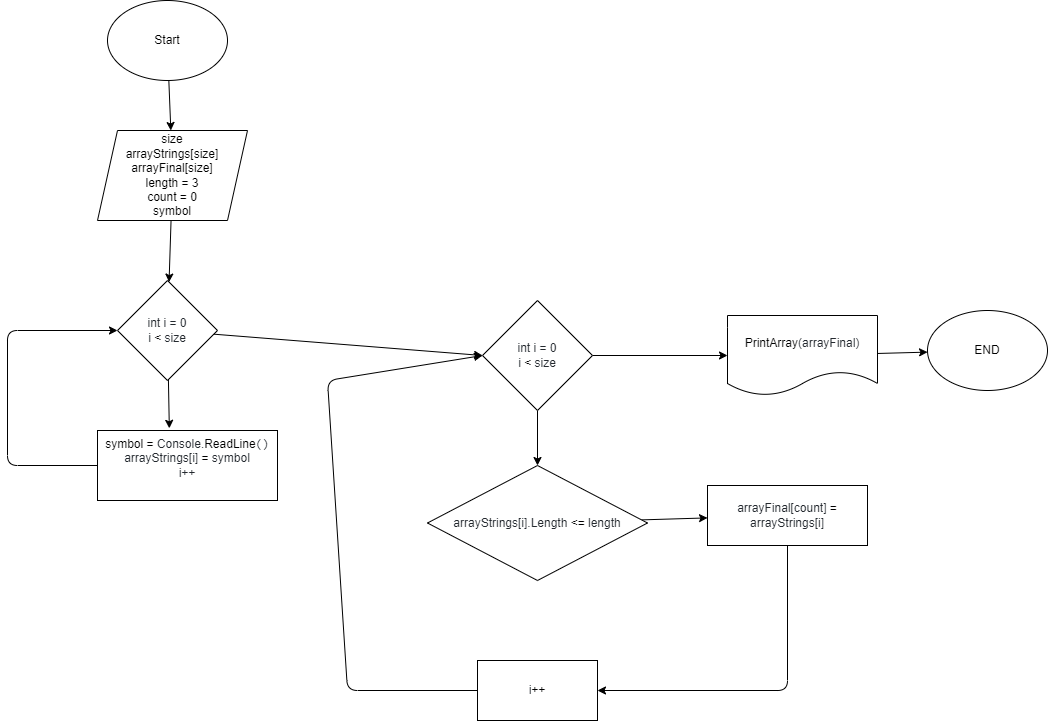

The diagram above was exported from draw.io. Its source (the exported page's mxGraphModel, read from the mxfile embedded in the PNG):
<mxGraphModel dx="923" dy="629" grid="1" gridSize="10" guides="1" tooltips="1" connect="1" arrows="1" fold="1" page="1" pageScale="1" pageWidth="827" pageHeight="1169" math="0" shadow="0">
  <root>
    <mxCell id="0" />
    <mxCell id="1" parent="0" />
    <mxCell id="10" value="" style="edgeStyle=none;html=1;" edge="1" parent="1" source="2" target="3">
      <mxGeometry relative="1" as="geometry" />
    </mxCell>
    <mxCell id="2" value="Start" style="ellipse;whiteSpace=wrap;html=1;" vertex="1" parent="1">
      <mxGeometry x="120" y="40" width="120" height="80" as="geometry" />
    </mxCell>
    <mxCell id="11" value="" style="edgeStyle=none;html=1;" edge="1" parent="1" source="3" target="4">
      <mxGeometry relative="1" as="geometry" />
    </mxCell>
    <mxCell id="3" value="size&lt;br&gt;arrayStrings[size]&lt;br&gt;arrayFinal[size]&lt;br&gt;length = 3&lt;br&gt;count = 0&lt;br&gt;symbol" style="shape=parallelogram;perimeter=parallelogramPerimeter;whiteSpace=wrap;html=1;fixedSize=1;" vertex="1" parent="1">
      <mxGeometry x="110" y="170" width="150" height="90" as="geometry" />
    </mxCell>
    <mxCell id="12" value="" style="edgeStyle=none;html=1;entryX=0.399;entryY=-0.031;entryDx=0;entryDy=0;entryPerimeter=0;" edge="1" parent="1" source="4" target="5">
      <mxGeometry relative="1" as="geometry" />
    </mxCell>
    <mxCell id="13" style="edgeStyle=none;html=1;entryX=0;entryY=0.5;entryDx=0;entryDy=0;" edge="1" parent="1" source="4" target="6">
      <mxGeometry relative="1" as="geometry" />
    </mxCell>
    <mxCell id="4" value="&lt;span class=&quot;pl-smi&quot; style=&quot;box-sizing: border-box ; color: rgb(36 , 41 , 47) ; font-family: , , &amp;#34;sf mono&amp;#34; , &amp;#34;menlo&amp;#34; , &amp;#34;consolas&amp;#34; , &amp;#34;liberation mono&amp;#34; , monospace ; background-color: rgb(255 , 255 , 255)&quot;&gt;&lt;span class=&quot;pl-k&quot; style=&quot;box-sizing: border-box ; font-family: , , &amp;#34;sf mono&amp;#34; , &amp;#34;menlo&amp;#34; , &amp;#34;consolas&amp;#34; , &amp;#34;liberation mono&amp;#34; , monospace&quot;&gt;int&lt;/span&gt;&lt;span style=&quot;font-family: , , &amp;#34;sf mono&amp;#34; , &amp;#34;menlo&amp;#34; , &amp;#34;consolas&amp;#34; , &amp;#34;liberation mono&amp;#34; , monospace&quot;&gt; &lt;/span&gt;&lt;span class=&quot;pl-en&quot; style=&quot;box-sizing: border-box ; font-family: , , &amp;#34;sf mono&amp;#34; , &amp;#34;menlo&amp;#34; , &amp;#34;consolas&amp;#34; , &amp;#34;liberation mono&amp;#34; , monospace&quot;&gt;i&lt;/span&gt;&lt;span style=&quot;font-family: , , &amp;#34;sf mono&amp;#34; , &amp;#34;menlo&amp;#34; , &amp;#34;consolas&amp;#34; , &amp;#34;liberation mono&amp;#34; , monospace&quot;&gt; &lt;/span&gt;&lt;span class=&quot;pl-k&quot; style=&quot;box-sizing: border-box ; font-family: , , &amp;#34;sf mono&amp;#34; , &amp;#34;menlo&amp;#34; , &amp;#34;consolas&amp;#34; , &amp;#34;liberation mono&amp;#34; , monospace&quot;&gt;=&lt;/span&gt;&lt;span style=&quot;font-family: , , &amp;#34;sf mono&amp;#34; , &amp;#34;menlo&amp;#34; , &amp;#34;consolas&amp;#34; , &amp;#34;liberation mono&amp;#34; , monospace&quot;&gt; &lt;/span&gt;&lt;span class=&quot;pl-c1&quot; style=&quot;box-sizing: border-box ; font-family: , , &amp;#34;sf mono&amp;#34; , &amp;#34;menlo&amp;#34; , &amp;#34;consolas&amp;#34; , &amp;#34;liberation mono&amp;#34; , monospace&quot;&gt;0&lt;br&gt;&lt;/span&gt;i&lt;/span&gt;&lt;span style=&quot;color: rgb(36 , 41 , 47) ; font-family: , , &amp;#34;sf mono&amp;#34; , &amp;#34;menlo&amp;#34; , &amp;#34;consolas&amp;#34; , &amp;#34;liberation mono&amp;#34; , monospace ; background-color: rgb(255 , 255 , 255)&quot;&gt; &lt;/span&gt;&lt;span class=&quot;pl-k&quot; style=&quot;box-sizing: border-box ; font-family: , , &amp;#34;sf mono&amp;#34; , &amp;#34;menlo&amp;#34; , &amp;#34;consolas&amp;#34; , &amp;#34;liberation mono&amp;#34; , monospace ; background-color: rgb(255 , 255 , 255)&quot;&gt;&amp;lt;&lt;/span&gt;&lt;span style=&quot;color: rgb(36 , 41 , 47) ; font-family: , , &amp;#34;sf mono&amp;#34; , &amp;#34;menlo&amp;#34; , &amp;#34;consolas&amp;#34; , &amp;#34;liberation mono&amp;#34; , monospace ; background-color: rgb(255 , 255 , 255)&quot;&gt; &lt;/span&gt;&lt;span class=&quot;pl-smi&quot; style=&quot;box-sizing: border-box ; color: rgb(36 , 41 , 47) ; font-family: , , &amp;#34;sf mono&amp;#34; , &amp;#34;menlo&amp;#34; , &amp;#34;consolas&amp;#34; , &amp;#34;liberation mono&amp;#34; , monospace ; background-color: rgb(255 , 255 , 255)&quot;&gt;size&lt;/span&gt;" style="rhombus;whiteSpace=wrap;html=1;" vertex="1" parent="1">
      <mxGeometry x="130" y="320" width="100" height="100" as="geometry" />
    </mxCell>
    <mxCell id="15" style="edgeStyle=none;html=1;entryX=0;entryY=0.5;entryDx=0;entryDy=0;exitX=0;exitY=0.5;exitDx=0;exitDy=0;" edge="1" parent="1" source="5" target="4">
      <mxGeometry relative="1" as="geometry">
        <Array as="points">
          <mxPoint x="20" y="505" />
          <mxPoint x="20" y="370" />
        </Array>
      </mxGeometry>
    </mxCell>
    <mxCell id="5" value="&lt;span class=&quot;pl-en&quot; style=&quot;box-sizing: border-box ; font-family: , , &amp;#34;sf mono&amp;#34; , &amp;#34;menlo&amp;#34; , &amp;#34;consolas&amp;#34; , &amp;#34;liberation mono&amp;#34; , monospace ; background-color: rgb(255 , 255 , 255)&quot;&gt;symbol&lt;/span&gt;&lt;span style=&quot;color: rgb(36 , 41 , 47) ; font-family: , , &amp;#34;sf mono&amp;#34; , &amp;#34;menlo&amp;#34; , &amp;#34;consolas&amp;#34; , &amp;#34;liberation mono&amp;#34; , monospace ; background-color: rgb(255 , 255 , 255)&quot;&gt; &lt;/span&gt;&lt;span class=&quot;pl-k&quot; style=&quot;box-sizing: border-box ; font-family: , , &amp;#34;sf mono&amp;#34; , &amp;#34;menlo&amp;#34; , &amp;#34;consolas&amp;#34; , &amp;#34;liberation mono&amp;#34; , monospace ; background-color: rgb(255 , 255 , 255)&quot;&gt;=&lt;/span&gt;&lt;span style=&quot;color: rgb(36 , 41 , 47) ; font-family: , , &amp;#34;sf mono&amp;#34; , &amp;#34;menlo&amp;#34; , &amp;#34;consolas&amp;#34; , &amp;#34;liberation mono&amp;#34; , monospace ; background-color: rgb(255 , 255 , 255)&quot;&gt; &lt;/span&gt;&lt;span class=&quot;pl-smi&quot; style=&quot;box-sizing: border-box ; color: rgb(36 , 41 , 47) ; font-family: , , &amp;#34;sf mono&amp;#34; , &amp;#34;menlo&amp;#34; , &amp;#34;consolas&amp;#34; , &amp;#34;liberation mono&amp;#34; , monospace ; background-color: rgb(255 , 255 , 255)&quot;&gt;Console&lt;/span&gt;&lt;span style=&quot;color: rgb(36 , 41 , 47) ; font-family: , , &amp;#34;sf mono&amp;#34; , &amp;#34;menlo&amp;#34; , &amp;#34;consolas&amp;#34; , &amp;#34;liberation mono&amp;#34; , monospace ; background-color: rgb(255 , 255 , 255)&quot;&gt;.&lt;/span&gt;&lt;span class=&quot;pl-en&quot; style=&quot;box-sizing: border-box ; font-family: , , &amp;#34;sf mono&amp;#34; , &amp;#34;menlo&amp;#34; , &amp;#34;consolas&amp;#34; , &amp;#34;liberation mono&amp;#34; , monospace ; background-color: rgb(255 , 255 , 255)&quot;&gt;ReadLine&lt;/span&gt;&lt;span style=&quot;color: rgb(36 , 41 , 47)&quot;&gt;&lt;font face=&quot;ui-monospace, SFMono-Regular, SF Mono, Menlo, Consolas, Liberation Mono, monospace&quot;&gt;&lt;span style=&quot;background-color: rgb(255 , 255 , 255)&quot;&gt;()&lt;/span&gt;&lt;/font&gt;&lt;br&gt;&lt;/span&gt;&lt;span class=&quot;pl-smi&quot; style=&quot;box-sizing: border-box ; color: rgb(36 , 41 , 47) ; font-family: , , &amp;#34;sf mono&amp;#34; , &amp;#34;menlo&amp;#34; , &amp;#34;consolas&amp;#34; , &amp;#34;liberation mono&amp;#34; , monospace ; background-color: rgb(255 , 255 , 255)&quot;&gt;arrayStrings&lt;/span&gt;&lt;span style=&quot;color: rgb(36 , 41 , 47) ; font-family: , , &amp;#34;sf mono&amp;#34; , &amp;#34;menlo&amp;#34; , &amp;#34;consolas&amp;#34; , &amp;#34;liberation mono&amp;#34; , monospace ; background-color: rgb(255 , 255 , 255)&quot;&gt;[&lt;/span&gt;&lt;span class=&quot;pl-smi&quot; style=&quot;box-sizing: border-box ; color: rgb(36 , 41 , 47) ; font-family: , , &amp;#34;sf mono&amp;#34; , &amp;#34;menlo&amp;#34; , &amp;#34;consolas&amp;#34; , &amp;#34;liberation mono&amp;#34; , monospace ; background-color: rgb(255 , 255 , 255)&quot;&gt;i&lt;/span&gt;&lt;span style=&quot;color: rgb(36 , 41 , 47) ; font-family: , , &amp;#34;sf mono&amp;#34; , &amp;#34;menlo&amp;#34; , &amp;#34;consolas&amp;#34; , &amp;#34;liberation mono&amp;#34; , monospace ; background-color: rgb(255 , 255 , 255)&quot;&gt;] &lt;/span&gt;&lt;span class=&quot;pl-k&quot; style=&quot;box-sizing: border-box ; font-family: , , &amp;#34;sf mono&amp;#34; , &amp;#34;menlo&amp;#34; , &amp;#34;consolas&amp;#34; , &amp;#34;liberation mono&amp;#34; , monospace ; background-color: rgb(255 , 255 , 255)&quot;&gt;=&lt;/span&gt;&lt;span style=&quot;color: rgb(36 , 41 , 47) ; font-family: , , &amp;#34;sf mono&amp;#34; , &amp;#34;menlo&amp;#34; , &amp;#34;consolas&amp;#34; , &amp;#34;liberation mono&amp;#34; , monospace ; background-color: rgb(255 , 255 , 255)&quot;&gt; &lt;/span&gt;&lt;span class=&quot;pl-smi&quot; style=&quot;box-sizing: border-box ; color: rgb(36 , 41 , 47) ; font-family: , , &amp;#34;sf mono&amp;#34; , &amp;#34;menlo&amp;#34; , &amp;#34;consolas&amp;#34; , &amp;#34;liberation mono&amp;#34; , monospace ; background-color: rgb(255 , 255 , 255)&quot;&gt;symbol&lt;br&gt;&lt;span class=&quot;pl-smi&quot; style=&quot;box-sizing: border-box&quot;&gt;i&lt;/span&gt;&lt;span class=&quot;pl-k&quot; style=&quot;box-sizing: border-box&quot;&gt;++&lt;/span&gt;&lt;br&gt;&lt;/span&gt;&lt;span style=&quot;color: rgb(36 , 41 , 47)&quot;&gt;&lt;font face=&quot;ui-monospace, SFMono-Regular, SF Mono, Menlo, Consolas, Liberation Mono, monospace&quot;&gt;&lt;span style=&quot;background-color: rgb(255 , 255 , 255)&quot;&gt;&lt;br&gt;&lt;/span&gt;&lt;/font&gt;&lt;/span&gt;" style="rounded=0;whiteSpace=wrap;html=1;" vertex="1" parent="1">
      <mxGeometry x="110" y="470" width="180" height="70" as="geometry" />
    </mxCell>
    <mxCell id="14" value="" style="edgeStyle=none;html=1;" edge="1" parent="1" source="6" target="7">
      <mxGeometry relative="1" as="geometry" />
    </mxCell>
    <mxCell id="20" style="edgeStyle=none;html=1;" edge="1" parent="1" source="6" target="19">
      <mxGeometry relative="1" as="geometry" />
    </mxCell>
    <mxCell id="6" value="&lt;span class=&quot;pl-smi&quot; style=&quot;box-sizing: border-box ; color: rgb(36 , 41 , 47) ; font-family: , , &amp;#34;sf mono&amp;#34; , &amp;#34;menlo&amp;#34; , &amp;#34;consolas&amp;#34; , &amp;#34;liberation mono&amp;#34; , monospace ; background-color: rgb(255 , 255 , 255)&quot;&gt;&lt;span class=&quot;pl-k&quot; style=&quot;box-sizing: border-box ; font-family: , , &amp;#34;sf mono&amp;#34; , &amp;#34;menlo&amp;#34; , &amp;#34;consolas&amp;#34; , &amp;#34;liberation mono&amp;#34; , monospace&quot;&gt;int&lt;/span&gt;&lt;span style=&quot;font-family: , , &amp;#34;sf mono&amp;#34; , &amp;#34;menlo&amp;#34; , &amp;#34;consolas&amp;#34; , &amp;#34;liberation mono&amp;#34; , monospace&quot;&gt; &lt;/span&gt;&lt;span class=&quot;pl-en&quot; style=&quot;box-sizing: border-box ; font-family: , , &amp;#34;sf mono&amp;#34; , &amp;#34;menlo&amp;#34; , &amp;#34;consolas&amp;#34; , &amp;#34;liberation mono&amp;#34; , monospace&quot;&gt;i&lt;/span&gt;&lt;span style=&quot;font-family: , , &amp;#34;sf mono&amp;#34; , &amp;#34;menlo&amp;#34; , &amp;#34;consolas&amp;#34; , &amp;#34;liberation mono&amp;#34; , monospace&quot;&gt; &lt;/span&gt;&lt;span class=&quot;pl-k&quot; style=&quot;box-sizing: border-box ; font-family: , , &amp;#34;sf mono&amp;#34; , &amp;#34;menlo&amp;#34; , &amp;#34;consolas&amp;#34; , &amp;#34;liberation mono&amp;#34; , monospace&quot;&gt;=&lt;/span&gt;&lt;span style=&quot;font-family: , , &amp;#34;sf mono&amp;#34; , &amp;#34;menlo&amp;#34; , &amp;#34;consolas&amp;#34; , &amp;#34;liberation mono&amp;#34; , monospace&quot;&gt; &lt;/span&gt;&lt;span class=&quot;pl-c1&quot; style=&quot;box-sizing: border-box ; font-family: , , &amp;#34;sf mono&amp;#34; , &amp;#34;menlo&amp;#34; , &amp;#34;consolas&amp;#34; , &amp;#34;liberation mono&amp;#34; , monospace&quot;&gt;0&lt;br&gt;&lt;/span&gt;i&lt;/span&gt;&lt;span style=&quot;color: rgb(36 , 41 , 47) ; font-family: , , &amp;#34;sf mono&amp;#34; , &amp;#34;menlo&amp;#34; , &amp;#34;consolas&amp;#34; , &amp;#34;liberation mono&amp;#34; , monospace ; background-color: rgb(255 , 255 , 255)&quot;&gt; &lt;/span&gt;&lt;span class=&quot;pl-k&quot; style=&quot;box-sizing: border-box ; font-family: , , &amp;#34;sf mono&amp;#34; , &amp;#34;menlo&amp;#34; , &amp;#34;consolas&amp;#34; , &amp;#34;liberation mono&amp;#34; , monospace ; background-color: rgb(255 , 255 , 255)&quot;&gt;&amp;lt;&lt;/span&gt;&lt;span style=&quot;color: rgb(36 , 41 , 47) ; font-family: , , &amp;#34;sf mono&amp;#34; , &amp;#34;menlo&amp;#34; , &amp;#34;consolas&amp;#34; , &amp;#34;liberation mono&amp;#34; , monospace ; background-color: rgb(255 , 255 , 255)&quot;&gt; &lt;/span&gt;&lt;span class=&quot;pl-smi&quot; style=&quot;box-sizing: border-box ; color: rgb(36 , 41 , 47) ; font-family: , , &amp;#34;sf mono&amp;#34; , &amp;#34;menlo&amp;#34; , &amp;#34;consolas&amp;#34; , &amp;#34;liberation mono&amp;#34; , monospace ; background-color: rgb(255 , 255 , 255)&quot;&gt;size&lt;/span&gt;" style="rhombus;whiteSpace=wrap;html=1;" vertex="1" parent="1">
      <mxGeometry x="495" y="340" width="110" height="110" as="geometry" />
    </mxCell>
    <mxCell id="16" value="" style="edgeStyle=none;html=1;" edge="1" parent="1" source="7" target="8">
      <mxGeometry relative="1" as="geometry" />
    </mxCell>
    <mxCell id="7" value="&lt;span class=&quot;pl-smi&quot; style=&quot;box-sizing: border-box ; color: rgb(36 , 41 , 47) ; font-family: , , &amp;#34;sf mono&amp;#34; , &amp;#34;menlo&amp;#34; , &amp;#34;consolas&amp;#34; , &amp;#34;liberation mono&amp;#34; , monospace ; background-color: rgb(255 , 255 , 255)&quot;&gt;arrayStrings&lt;/span&gt;&lt;span style=&quot;color: rgb(36 , 41 , 47) ; font-family: , , &amp;#34;sf mono&amp;#34; , &amp;#34;menlo&amp;#34; , &amp;#34;consolas&amp;#34; , &amp;#34;liberation mono&amp;#34; , monospace ; background-color: rgb(255 , 255 , 255)&quot;&gt;[&lt;/span&gt;&lt;span class=&quot;pl-smi&quot; style=&quot;box-sizing: border-box ; color: rgb(36 , 41 , 47) ; font-family: , , &amp;#34;sf mono&amp;#34; , &amp;#34;menlo&amp;#34; , &amp;#34;consolas&amp;#34; , &amp;#34;liberation mono&amp;#34; , monospace ; background-color: rgb(255 , 255 , 255)&quot;&gt;i&lt;/span&gt;&lt;span style=&quot;color: rgb(36 , 41 , 47) ; font-family: , , &amp;#34;sf mono&amp;#34; , &amp;#34;menlo&amp;#34; , &amp;#34;consolas&amp;#34; , &amp;#34;liberation mono&amp;#34; , monospace ; background-color: rgb(255 , 255 , 255)&quot;&gt;].&lt;/span&gt;&lt;span class=&quot;pl-smi&quot; style=&quot;box-sizing: border-box ; color: rgb(36 , 41 , 47) ; font-family: , , &amp;#34;sf mono&amp;#34; , &amp;#34;menlo&amp;#34; , &amp;#34;consolas&amp;#34; , &amp;#34;liberation mono&amp;#34; , monospace ; background-color: rgb(255 , 255 , 255)&quot;&gt;Length&lt;/span&gt;&lt;span style=&quot;color: rgb(36 , 41 , 47) ; font-family: , , &amp;#34;sf mono&amp;#34; , &amp;#34;menlo&amp;#34; , &amp;#34;consolas&amp;#34; , &amp;#34;liberation mono&amp;#34; , monospace ; background-color: rgb(255 , 255 , 255)&quot;&gt; &lt;/span&gt;&lt;span class=&quot;pl-k&quot; style=&quot;box-sizing: border-box ; font-family: , , &amp;#34;sf mono&amp;#34; , &amp;#34;menlo&amp;#34; , &amp;#34;consolas&amp;#34; , &amp;#34;liberation mono&amp;#34; , monospace ; background-color: rgb(255 , 255 , 255)&quot;&gt;&amp;lt;=&lt;/span&gt;&lt;span style=&quot;color: rgb(36 , 41 , 47) ; font-family: , , &amp;#34;sf mono&amp;#34; , &amp;#34;menlo&amp;#34; , &amp;#34;consolas&amp;#34; , &amp;#34;liberation mono&amp;#34; , monospace ; background-color: rgb(255 , 255 , 255)&quot;&gt; &lt;/span&gt;&lt;span class=&quot;pl-smi&quot; style=&quot;box-sizing: border-box ; color: rgb(36 , 41 , 47) ; font-family: , , &amp;#34;sf mono&amp;#34; , &amp;#34;menlo&amp;#34; , &amp;#34;consolas&amp;#34; , &amp;#34;liberation mono&amp;#34; , monospace ; background-color: rgb(255 , 255 , 255)&quot;&gt;length&lt;/span&gt;" style="rhombus;whiteSpace=wrap;html=1;" vertex="1" parent="1">
      <mxGeometry x="440" y="505" width="220" height="115" as="geometry" />
    </mxCell>
    <mxCell id="17" style="edgeStyle=none;html=1;entryX=1;entryY=0.5;entryDx=0;entryDy=0;" edge="1" parent="1" source="8" target="9">
      <mxGeometry relative="1" as="geometry">
        <Array as="points">
          <mxPoint x="800" y="730" />
        </Array>
      </mxGeometry>
    </mxCell>
    <mxCell id="8" value="&lt;span class=&quot;pl-smi&quot; style=&quot;box-sizing: border-box ; color: rgb(36 , 41 , 47) ; font-family: , , &amp;#34;sf mono&amp;#34; , &amp;#34;menlo&amp;#34; , &amp;#34;consolas&amp;#34; , &amp;#34;liberation mono&amp;#34; , monospace ; background-color: rgb(255 , 255 , 255)&quot;&gt;arrayFinal&lt;/span&gt;&lt;span style=&quot;color: rgb(36 , 41 , 47) ; font-family: , , &amp;#34;sf mono&amp;#34; , &amp;#34;menlo&amp;#34; , &amp;#34;consolas&amp;#34; , &amp;#34;liberation mono&amp;#34; , monospace ; background-color: rgb(255 , 255 , 255)&quot;&gt;[&lt;/span&gt;&lt;span class=&quot;pl-smi&quot; style=&quot;box-sizing: border-box ; color: rgb(36 , 41 , 47) ; font-family: , , &amp;#34;sf mono&amp;#34; , &amp;#34;menlo&amp;#34; , &amp;#34;consolas&amp;#34; , &amp;#34;liberation mono&amp;#34; , monospace ; background-color: rgb(255 , 255 , 255)&quot;&gt;count&lt;/span&gt;&lt;span style=&quot;color: rgb(36 , 41 , 47) ; font-family: , , &amp;#34;sf mono&amp;#34; , &amp;#34;menlo&amp;#34; , &amp;#34;consolas&amp;#34; , &amp;#34;liberation mono&amp;#34; , monospace ; background-color: rgb(255 , 255 , 255)&quot;&gt;] &lt;/span&gt;&lt;span class=&quot;pl-k&quot; style=&quot;box-sizing: border-box ; font-family: , , &amp;#34;sf mono&amp;#34; , &amp;#34;menlo&amp;#34; , &amp;#34;consolas&amp;#34; , &amp;#34;liberation mono&amp;#34; , monospace ; background-color: rgb(255 , 255 , 255)&quot;&gt;=&lt;/span&gt;&lt;span style=&quot;color: rgb(36 , 41 , 47) ; font-family: , , &amp;#34;sf mono&amp;#34; , &amp;#34;menlo&amp;#34; , &amp;#34;consolas&amp;#34; , &amp;#34;liberation mono&amp;#34; , monospace ; background-color: rgb(255 , 255 , 255)&quot;&gt; &lt;/span&gt;&lt;span class=&quot;pl-smi&quot; style=&quot;box-sizing: border-box ; color: rgb(36 , 41 , 47) ; font-family: , , &amp;#34;sf mono&amp;#34; , &amp;#34;menlo&amp;#34; , &amp;#34;consolas&amp;#34; , &amp;#34;liberation mono&amp;#34; , monospace ; background-color: rgb(255 , 255 , 255)&quot;&gt;arrayStrings&lt;/span&gt;&lt;span style=&quot;color: rgb(36 , 41 , 47) ; font-family: , , &amp;#34;sf mono&amp;#34; , &amp;#34;menlo&amp;#34; , &amp;#34;consolas&amp;#34; , &amp;#34;liberation mono&amp;#34; , monospace ; background-color: rgb(255 , 255 , 255)&quot;&gt;[&lt;/span&gt;&lt;span class=&quot;pl-smi&quot; style=&quot;box-sizing: border-box ; color: rgb(36 , 41 , 47) ; font-family: , , &amp;#34;sf mono&amp;#34; , &amp;#34;menlo&amp;#34; , &amp;#34;consolas&amp;#34; , &amp;#34;liberation mono&amp;#34; , monospace ; background-color: rgb(255 , 255 , 255)&quot;&gt;i&lt;/span&gt;&lt;span style=&quot;color: rgb(36 , 41 , 47) ; font-family: , , &amp;#34;sf mono&amp;#34; , &amp;#34;menlo&amp;#34; , &amp;#34;consolas&amp;#34; , &amp;#34;liberation mono&amp;#34; , monospace ; background-color: rgb(255 , 255 , 255)&quot;&gt;]&lt;/span&gt;" style="rounded=0;whiteSpace=wrap;html=1;" vertex="1" parent="1">
      <mxGeometry x="720" y="525" width="160" height="60" as="geometry" />
    </mxCell>
    <mxCell id="18" style="edgeStyle=none;html=1;entryX=0;entryY=0.5;entryDx=0;entryDy=0;exitX=0;exitY=0.5;exitDx=0;exitDy=0;" edge="1" parent="1" source="9" target="6">
      <mxGeometry relative="1" as="geometry">
        <Array as="points">
          <mxPoint x="360" y="730" />
          <mxPoint x="340" y="420" />
        </Array>
      </mxGeometry>
    </mxCell>
    <mxCell id="9" value="&lt;span class=&quot;pl-smi&quot; style=&quot;box-sizing: border-box ; color: rgb(36 , 41 , 47) ; font-family: , , &amp;#34;sf mono&amp;#34; , &amp;#34;menlo&amp;#34; , &amp;#34;consolas&amp;#34; , &amp;#34;liberation mono&amp;#34; , monospace ; background-color: rgb(255 , 255 , 255)&quot;&gt;i&lt;/span&gt;&lt;span class=&quot;pl-k&quot; style=&quot;box-sizing: border-box ; font-family: , , &amp;#34;sf mono&amp;#34; , &amp;#34;menlo&amp;#34; , &amp;#34;consolas&amp;#34; , &amp;#34;liberation mono&amp;#34; , monospace ; background-color: rgb(255 , 255 , 255)&quot;&gt;++&lt;/span&gt;" style="rounded=0;whiteSpace=wrap;html=1;" vertex="1" parent="1">
      <mxGeometry x="490" y="700" width="120" height="60" as="geometry" />
    </mxCell>
    <mxCell id="24" value="" style="edgeStyle=none;html=1;" edge="1" parent="1" source="19" target="23">
      <mxGeometry relative="1" as="geometry" />
    </mxCell>
    <mxCell id="19" value="&lt;span class=&quot;pl-en&quot; style=&quot;box-sizing: border-box ; font-family: , , &amp;#34;sf mono&amp;#34; , &amp;#34;menlo&amp;#34; , &amp;#34;consolas&amp;#34; , &amp;#34;liberation mono&amp;#34; , monospace ; background-color: rgb(255 , 255 , 255)&quot;&gt;PrintArray&lt;/span&gt;&lt;span style=&quot;color: rgb(36 , 41 , 47) ; font-family: , , &amp;#34;sf mono&amp;#34; , &amp;#34;menlo&amp;#34; , &amp;#34;consolas&amp;#34; , &amp;#34;liberation mono&amp;#34; , monospace ; background-color: rgb(255 , 255 , 255)&quot;&gt;(&lt;/span&gt;&lt;span class=&quot;pl-smi&quot; style=&quot;box-sizing: border-box ; color: rgb(36 , 41 , 47) ; font-family: , , &amp;#34;sf mono&amp;#34; , &amp;#34;menlo&amp;#34; , &amp;#34;consolas&amp;#34; , &amp;#34;liberation mono&amp;#34; , monospace ; background-color: rgb(255 , 255 , 255)&quot;&gt;arrayFinal&lt;/span&gt;&lt;span style=&quot;color: rgb(36 , 41 , 47) ; font-family: , , &amp;#34;sf mono&amp;#34; , &amp;#34;menlo&amp;#34; , &amp;#34;consolas&amp;#34; , &amp;#34;liberation mono&amp;#34; , monospace ; background-color: rgb(255 , 255 , 255)&quot;&gt;)&lt;/span&gt;" style="shape=document;whiteSpace=wrap;html=1;boundedLbl=1;" vertex="1" parent="1">
      <mxGeometry x="740" y="355" width="150" height="80" as="geometry" />
    </mxCell>
    <mxCell id="23" value="END" style="ellipse;whiteSpace=wrap;html=1;" vertex="1" parent="1">
      <mxGeometry x="940" y="350" width="120" height="80" as="geometry" />
    </mxCell>
  </root>
</mxGraphModel>